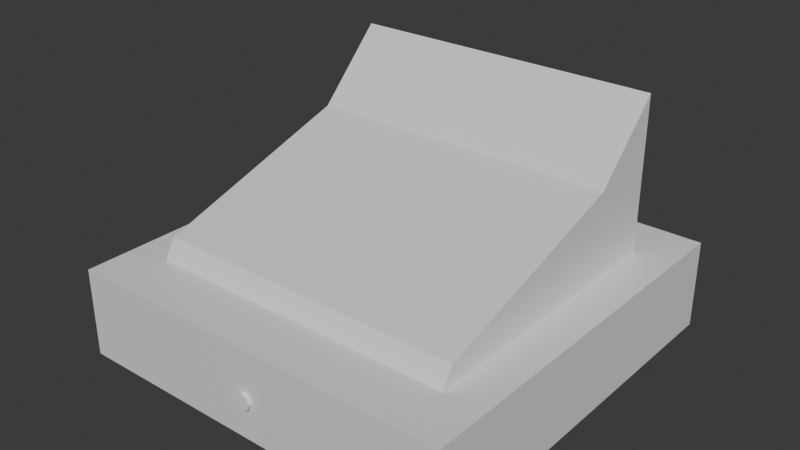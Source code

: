 # Source: caja_registradora.003.blend  (saved by Blender 4.2.66; exported with 4.5.12 LTS)
import bpy
from mathutils import Matrix  # noqa: F401  (used for matrix-valued properties, if any)

bpy.ops.wm.read_factory_settings(use_empty=True)
scene = bpy.context.scene
scene.name = 'Scene'

# ---- collections
col_collection = bpy.data.collections.new('Collection'); scene.collection.children.link(col_collection)

# ---- materials (node trees are filled in below, after node groups)
mat_material = bpy.data.materials.new('Material')
mat_material.alpha_threshold = 0.0
mat_material.roughness = 0.5
mat_material.line_color = (0.0, 0.0, 0.0, 1.0)

# ---- material node trees
mat_material.use_nodes = True; mat_material.node_tree.nodes.clear()
_N = mat_material.node_tree.nodes; _L = mat_material.node_tree.links
n0 = _N.new('ShaderNodeOutputMaterial'); n0.name = 'Material Output'; n0.location = (300, 300)
n1 = _N.new('ShaderNodeBsdfPrincipled'); n1.name = 'Principled BSDF'; n1.location = (10, 300)
n1.inputs[3].default_value = 1.45
_L.new(n1.outputs[0], n0.inputs[0])
n0.is_active_output = True

# ---- world
world_world = bpy.data.worlds.new('World'); scene.world = world_world
world_world.use_nodes = True; world_world.node_tree.nodes.clear()
_N = world_world.node_tree.nodes; _L = world_world.node_tree.links
n0 = _N.new('ShaderNodeOutputWorld'); n0.name = 'World Output'; n0.location = (300, 300)
n1 = _N.new('ShaderNodeBackground'); n1.name = 'Background'; n1.location = (10, 300)
n1.inputs[0].default_value = (0.05088, 0.05088, 0.05088, 1.0)
_L.new(n1.outputs[0], n0.inputs[0])
n0.is_active_output = True
world_world.color = (0.05088, 0.05088, 0.05088)
world_world.sun_shadow_jitter_overblur = 0.0

# ---- meshes
me_cube = bpy.data.meshes.new('Cube')
me_cube.from_pydata([(0.25, 0.25, 0.1122), (0.25, 0.25, 2.027e-06), (0.25, -0.25, 0.1122), (0.25, -0.25, 2.027e-06), (-0.25, 0.25, 0.1122), (-0.25, 0.25, 2.027e-06), (-0.25, -0.25, 0.1122), (-0.25, -0.25, 2.027e-06), (-0.25, 0.18, 2.027e-06), (-0.25, -0.18, 2.027e-06), (0.25, 0.18, 0.1122), (0.25, -0.18, 0.1122), (-0.25, -0.18, 0.1122), (-0.25, 0.18, 0.1122), (0.25, -0.18, 2.027e-06), (0.25, 0.18, 2.027e-06), (0.2, 0.25, 2.027e-06), (-0.2, 0.25, 2.027e-06), (0.2, -0.25, 0.1122), (-0.2, -0.25, 0.1122), (-0.2, -0.25, 2.027e-06), (0.2, -0.25, 2.027e-06), (-0.2, 0.25, 0.1122), (0.2, 0.25, 0.1122), (0.2, 0.18, 2.027e-06), (-0.2, 0.18, 2.027e-06), (0.2, -0.18, 2.027e-06), (-0.2, -0.18, 2.027e-06), (-0.2, 0.18, 0.1122), (0.2, 0.18, 0.1122), (-0.2, -0.18, 0.1122), (0.2, -0.18, 0.1122), (-0.2, 0.18, 0.3066), (0.2, 0.18, 0.3066), (-0.2, 0.09436, 0.2195), (0.2, 0.09436, 0.2195), (-0.2, -0.1656, 0.1364), (-0.2, 0.18, 0.156), (0.2, -0.1656, 0.1364), (0.2, 0.18, 0.156)], [], [(30, 12, 19), (20, 19, 7), (8, 13, 5), (26, 14, 3), (14, 11, 3), (16, 23, 1), (1, 0, 15), (15, 10, 14), (16, 1, 24), (24, 15, 26), (7, 6, 9), (9, 12, 8), (22, 13, 28), (28, 13, 12, 30), (10, 29, 11), (37, 36, 34), (0, 23, 10), (23, 28, 29), (8, 25, 9), (5, 17, 25), (17, 16, 24), (5, 4, 17), (17, 22, 16), (9, 20, 7), (27, 26, 21), (3, 2, 21), (21, 18, 20), (11, 31, 18), (31, 30, 19), (33, 34, 35), (36, 35, 34), (39, 37, 33), (38, 39, 35), (29, 28, 37), (30, 31, 36), (28, 36, 37), (35, 39, 33), (34, 32, 37), (36, 28, 30), (36, 31, 38), (31, 29, 39), (33, 37, 32), (37, 39, 29), (13, 22, 4), (10, 23, 29), (18, 2, 11), (19, 12, 6), (20, 18, 19), (21, 2, 18), (14, 10, 11), (7, 19, 6), (8, 12, 13), (5, 13, 4), (17, 4, 22), (16, 22, 23), (3, 11, 2), (9, 6, 12), (1, 23, 0), (15, 0, 10), (19, 18, 31), (11, 29, 31), (28, 23, 22), (24, 1, 15), (26, 15, 14), (9, 25, 27), (25, 8, 5), (34, 33, 32), (24, 25, 17), (35, 36, 38), (3, 21, 26), (20, 9, 27), (21, 20, 27), (39, 38, 31)])
_uv = me_cube.uv_layers.new(name='UVMap')
_uv.uv.foreach_set('vector', [0.841, 0.6667, 0.875, 0.6667, 0.841, 0.75, 0.375, 0.966, 0.625, 0.966, 0.375, 1.0, 0.375, 0.1667, 0.625, 0.1667, 0.375, 0.25, 0.2423, 0.6667, 0.375, 0.6667, 0.375, 0.75, 0.375, 0.6667, 0.625, 0.6667, 0.375, 0.75, 0.375, 0.3673, 0.625, 0.3673, 0.375, 0.5, 0.375, 0.5, 0.625, 0.5, 0.375, 0.5833, 0.375, 0.5833, 0.625, 0.5833, 0.375, 0.6667, 0.2423, 0.5, 0.375, 0.5, 0.2423, 0.5833, 0.2423, 0.5833, 0.375, 0.5833, 0.2423, 0.6667, 0.375, 0.0, 0.625, 0.0, 0.375, 0.08333, 0.375, 0.08333, 0.625, 0.08333, 0.375, 0.1667, 0.841, 0.5, 0.875, 0.5833, 0.841, 0.5833, 0.841, 0.5833, 0.875, 0.5833, 0.875, 0.6667, 0.841, 0.6667, 0.625, 0.5833, 0.7577, 0.5833, 0.625, 0.6667, 0.841, 0.5833, 0.841, 0.6667, 0.841, 0.6667, 0.625, 0.5, 0.7577, 0.5, 0.625, 0.5833, 0.7577, 0.5, 0.841, 0.5833, 0.7577, 0.5833, 0.125, 0.5833, 0.159, 0.5833, 0.125, 0.6667, 0.125, 0.5, 0.159, 0.5, 0.159, 0.5833, 0.159, 0.5, 0.2423, 0.5, 0.2423, 0.5833, 0.375, 0.25, 0.625, 0.25, 0.375, 0.284, 0.375, 0.284, 0.625, 0.284, 0.375, 0.3673, 0.125, 0.6667, 0.159, 0.75, 0.125, 0.75, 0.159, 0.6667, 0.2423, 0.6667, 0.2423, 0.75, 0.375, 0.75, 0.625, 0.75, 0.375, 0.8827, 0.375, 0.8827, 0.625, 0.8827, 0.375, 0.966, 0.625, 0.6667, 0.7577, 0.6667, 0.7577, 0.75, 0.7577, 0.6667, 0.841, 0.6667, 0.841, 0.75, 0.7577, 0.5833, 0.841, 0.6667, 0.7577, 0.6667, 0.841, 0.6667, 0.7577, 0.6667, 0.841, 0.6667, 0.7577, 0.5833, 0.841, 0.5833, 0.7577, 0.5833, 0.7577, 0.6667, 0.7577, 0.5833, 0.7577, 0.6667, 0.7577, 0.5833, 0.841, 0.5833, 0.841, 0.5833, 0.841, 0.6667, 0.7577, 0.6667, 0.841, 0.6667, 0.841, 0.5833, 0.841, 0.6667, 0.841, 0.5833, 0.7577, 0.6667, 0.7577, 0.5833, 0.7577, 0.5833, 0.841, 0.6667, 0.841, 0.5833, 0.841, 0.5833, 0.841, 0.6667, 0.841, 0.5833, 0.841, 0.6667, 0.841, 0.6667, 0.7577, 0.6667, 0.7577, 0.6667, 0.7577, 0.6667, 0.7577, 0.5833, 0.7577, 0.5833, 0.7577, 0.5833, 0.841, 0.5833, 0.841, 0.5833, 0.841, 0.5833, 0.7577, 0.5833, 0.7577, 0.5833, 0.875, 0.5833, 0.841, 0.5, 0.875, 0.5, 0.625, 0.5833, 0.7577, 0.5, 0.7577, 0.5833, 0.7577, 0.75, 0.625, 0.75, 0.625, 0.6667, 0.841, 0.75, 0.875, 0.6667, 0.875, 0.75, 0.375, 0.966, 0.625, 0.8827, 0.625, 0.966, 0.375, 0.8827, 0.625, 0.75, 0.625, 0.8827, 0.375, 0.6667, 0.625, 0.5833, 0.625, 0.6667, 0.375, 1.0, 0.625, 0.966, 0.625, 1.0, 0.375, 0.1667, 0.625, 0.08333, 0.625, 0.1667, 0.375, 0.25, 0.625, 0.1667, 0.625, 0.25, 0.375, 0.284, 0.625, 0.25, 0.625, 0.284, 0.375, 0.3673, 0.625, 0.284, 0.625, 0.3673, 0.375, 0.75, 0.625, 0.6667, 0.625, 0.75, 0.375, 0.08333, 0.625, 0.0, 0.625, 0.08333, 0.375, 0.5, 0.625, 0.3673, 0.625, 0.5, 0.375, 0.5833, 0.625, 0.5, 0.625, 0.5833, 0.841, 0.75, 0.7577, 0.75, 0.7577, 0.6667, 0.625, 0.6667, 0.7577, 0.5833, 0.7577, 0.6667, 0.841, 0.5833, 0.7577, 0.5, 0.841, 0.5, 0.2423, 0.5833, 0.375, 0.5, 0.375, 0.5833, 0.2423, 0.6667, 0.375, 0.5833, 0.375, 0.6667, 0.125, 0.6667, 0.159, 0.5833, 0.159, 0.6667, 0.159, 0.5833, 0.125, 0.5833, 0.125, 0.5, 0.841, 0.6667, 0.7577, 0.5833, 0.841, 0.5833, 0.2423, 0.5833, 0.159, 0.5833, 0.159, 0.5, 0.7577, 0.6667, 0.841, 0.6667, 0.7577, 0.6667, 0.375, 0.75, 0.2423, 0.75, 0.2423, 0.6667, 0.159, 0.75, 0.125, 0.6667, 0.159, 0.6667, 0.2423, 0.75, 0.159, 0.75, 0.159, 0.6667, 0.7577, 0.5833, 0.7577, 0.6667, 0.7577, 0.6667])
me_cube.materials.append(mat_material)
me_cube.use_mirror_vertex_groups = False
me_cube.update()
me_cylinder_002 = bpy.data.meshes.new('Cylinder.002')
me_cylinder_002.from_pydata([(0.0, 0.7588, 0.3938), (0.0, 1.0, 1.0), (0.5366, 0.5366, 0.3938), (0.7071, 0.7071, 1.0), (0.7588, 6.093e-08, 0.3938), (1.0, 0.0, 1.0), (0.5366, -0.5366, 0.3938), (0.7071, -0.7071, 1.0), (0.0, -0.7588, 0.3938), (0.0, -1.0, 1.0), (-0.5366, -0.5366, 0.3938), (-0.7071, -0.7071, 1.0), (-0.7588, 6.093e-08, 0.3938), (-1.0, 0.0, 1.0), (-0.5366, 0.5366, 0.3938), (-0.7071, 0.7071, 1.0), (0.0, 1.0, 0.3938), (0.7071, 0.7071, 0.3938), (1.0, 6.093e-08, 0.3938), (0.7071, -0.7071, 0.3938), (0.0, -1.0, 0.3938), (-0.7071, -0.7071, 0.3938), (-1.0, 6.093e-08, 0.3938), (-0.7071, 0.7071, 0.3938), (0.0, 1.431e-06, 1.0), (-0.7032, -0.7087, 0.3938), (0.7038, -0.7085, 0.3938), (-0.7071, -0.7071, 0.3962)], [], [(16, 1, 3), (17, 5, 18), (18, 5, 7), (19, 7, 9, 26), (20, 9, 11), (21, 27, 13, 22), (3, 24, 5), (22, 13, 15), (23, 1, 16), (2, 0, 17), (4, 2, 18), (6, 4, 19), (8, 6, 20), (10, 8, 25, 21), (12, 10, 22), (14, 12, 23), (0, 14, 16), (5, 24, 7), (7, 24, 9), (9, 24, 11), (11, 24, 13), (13, 24, 15), (15, 24, 1), (1, 24, 3), (3, 17, 16), (16, 14, 23), (5, 17, 3), (19, 4, 18), (7, 19, 18), (26, 9, 20), (25, 8, 20), (11, 27, 25, 20), (25, 27, 21), (13, 27, 11), (20, 6, 19, 26), (23, 12, 22), (15, 23, 22), (18, 2, 17), (1, 23, 15), (17, 0, 16), (22, 10, 21)])
_uv = me_cylinder_002.uv_layers.new(name='UVMap')
_uv.uv.foreach_set('vector', [0.7659, 0.4483, 0.6047, 0.4483, 0.6047, 0.317, 0.7659, 0.317, 0.6047, 0.1313, 0.7659, 0.1313, 0.7659, 0.1313, 0.6047, 0.1313, 0.6047, 2.98e-08, 0.8388, 1.987e-08, 1.0, 2.781e-08, 1.0, 0.1313, 0.8388, 0.0006054, 0.8388, 0.1313, 1.0, 0.1313, 1.0, 0.317, 0.7659, 0.9631, 0.7653, 0.9631, 0.6047, 0.8318, 0.7659, 0.8318, 0.1439, 1.0, 0.2457, 0.7759, 0.3474, 1.0, 0.7659, 0.8318, 0.6047, 0.8318, 0.6047, 0.6461, 0.7659, 0.6461, 0.6047, 0.5148, 0.7659, 0.5148, 0.1232, 0.3728, 0.2659, 0.4267, 0.07788, 0.4142, 0.06414, 0.2426, 0.1232, 0.3728, 1.306e-08, 0.2426, 0.1232, 0.1124, 0.06414, 0.2426, 0.07788, 0.07106, 0.2659, 0.05852, 0.1232, 0.1124, 0.2659, 0.0, 0.4086, 0.1124, 0.2659, 0.05852, 0.4529, 0.07066, 0.4539, 0.07106, 0.4677, 0.2426, 0.4086, 0.1124, 0.5318, 0.2426, 0.4086, 0.3728, 0.4677, 0.2426, 0.4539, 0.4142, 0.2659, 0.4267, 0.4086, 0.3728, 0.2659, 0.4852, 0.3474, 1.0, 0.2457, 0.7759, 0.4913, 0.8687, 0.4913, 0.8687, 0.2457, 0.7759, 0.4913, 0.683, 0.4913, 0.683, 0.2457, 0.7759, 0.3474, 0.5517, 0.3474, 0.5517, 0.2457, 0.7759, 0.1439, 0.5517, 0.1439, 0.5517, 0.2457, 0.7759, 0.0, 0.683, 0.0, 0.683, 0.2457, 0.7759, 0.0, 0.8687, 0.0, 0.8687, 0.2457, 0.7759, 0.1439, 1.0, 0.6047, 0.317, 0.7659, 0.317, 0.7659, 0.4483, 0.2659, 0.4852, 0.4086, 0.3728, 0.4539, 0.4142, 0.6047, 0.1313, 0.7659, 0.317, 0.6047, 0.317, 0.07788, 0.07106, 0.06414, 0.2426, 1.306e-08, 0.2426, 0.6047, 2.98e-08, 0.7659, 4.172e-08, 0.7659, 0.1313, 0.8388, 0.0006054, 1.0, 0.1313, 0.8388, 0.1313, 0.4529, 0.07066, 0.2659, 0.05852, 0.2659, 0.0, 1.0, 0.317, 0.8395, 0.317, 0.8388, 0.3159, 0.8388, 0.1313, 0.8388, 0.3159, 0.8395, 0.317, 0.8388, 0.317, 0.6047, 0.8318, 0.7653, 0.9631, 0.6047, 0.9631, 0.2659, 0.0, 0.1232, 0.1124, 0.07788, 0.07106, 0.07875, 0.07073, 0.4539, 0.4142, 0.4677, 0.2426, 0.5318, 0.2426, 0.6047, 0.6461, 0.7659, 0.6461, 0.7659, 0.8318, 1.306e-08, 0.2426, 0.1232, 0.3728, 0.07788, 0.4142, 0.6047, 0.5148, 0.7659, 0.6461, 0.6047, 0.6461, 0.07788, 0.4142, 0.2659, 0.4267, 0.2659, 0.4852, 0.5318, 0.2426, 0.4086, 0.1124, 0.4539, 0.07106])
me_cylinder_002.update()

# ---- objects
ob_caja = bpy.data.objects.new('Caja', me_cube)
ob_cerradura = bpy.data.objects.new('Cerradura', me_cylinder_002)

# ---- transforms, parenting, visibility, modifiers, constraints
ob_caja.location = (0.0, 0.0, 0.0)
ob_caja.lock_rotations_4d = False
ob_caja.empty_display_type = 'ARROWS'
ob_caja.lineart.crease_threshold = 0.0
ob_cerradura.location = (0.0, -0.2447, 0.05)
ob_cerradura.rotation_euler = (1.571, 0.0, 0.0)
ob_cerradura.scale = (0.01063, 0.01063, 0.01063)

# ---- collection membership
col_collection.objects.link(ob_caja)
col_collection.objects.link(ob_cerradura)

# ---- scene / render settings (as saved in the file)
scene.frame_start = 1; scene.frame_end = 250; scene.frame_set(1)
scene.render.engine = 'BLENDER_EEVEE_NEXT'
bpy.context.view_layer.update()

# ---- added for rendering (the .blend has no active camera and no usable light): camera, sun
cam_auto = bpy.data.cameras.new('AutoCamera')
cam_auto.lens = 50.0
cam_auto.sensor_width = 36.0
cam_auto.clip_end = 1000.0
ob_auto_camera = bpy.data.objects.new('AutoCamera', cam_auto)
scene.collection.objects.link(ob_auto_camera)
ob_auto_camera.location = (0.716264, -0.862166, 0.726296)
ob_auto_camera.rotation_euler = (1.09748, -7.21219e-08, 0.694738)
scene.camera = ob_auto_camera
light_auto_sun = bpy.data.lights.new('AutoSun', 'SUN')
light_auto_sun.energy = 3.0
light_auto_sun.angle = 0.0523599
ob_auto_sun = bpy.data.objects.new('AutoSun', light_auto_sun)
scene.collection.objects.link(ob_auto_sun)
ob_auto_sun.rotation_euler = (0.872665, 0.174533, 0.523599)
bpy.context.view_layer.update()
